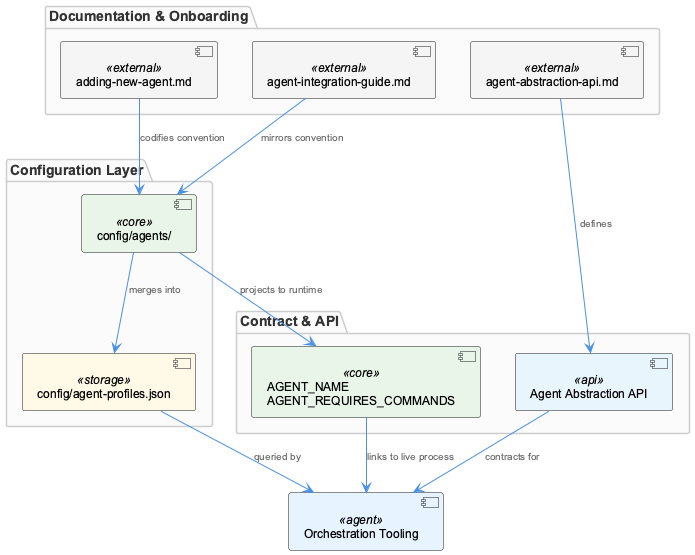

The diagram above was rendered by PlantUML. Its source (embedded in the PNG):
@startuml
!include /Users/Q284340/Agentic/coding/docs/puml/_standard-style.puml

package "Configuration Layer" {
  component "config/agents/" as agentScripts <<core>>
  component "config/agent-profiles.json" as agentProfiles <<storage>>
}

package "Contract & API" {
  component "Agent Abstraction API" as abstractionAPI <<api>>
  component "AGENT_NAME\nAGENT_REQUIRES_COMMANDS" as envVars <<core>>
}

package "Documentation & Onboarding" {
  component "adding-new-agent.md" as addingAgent <<external>>
  component "agent-integration-guide.md" as integrationGuide <<external>>
  component "agent-abstraction-api.md" as apiRef <<external>>
}

component "Orchestration Tooling" as orchestration <<agent>>

agentScripts --> agentProfiles : "merges into"
agentScripts --> envVars : "projects to runtime"
agentProfiles --> orchestration : "queried by"
abstractionAPI --> orchestration : "contracts for"
envVars --> orchestration : "links to live process"
addingAgent --> agentScripts : "codifies convention"
integrationGuide --> agentScripts : "mirrors convention"
apiRef --> abstractionAPI : "defines"

@enduml